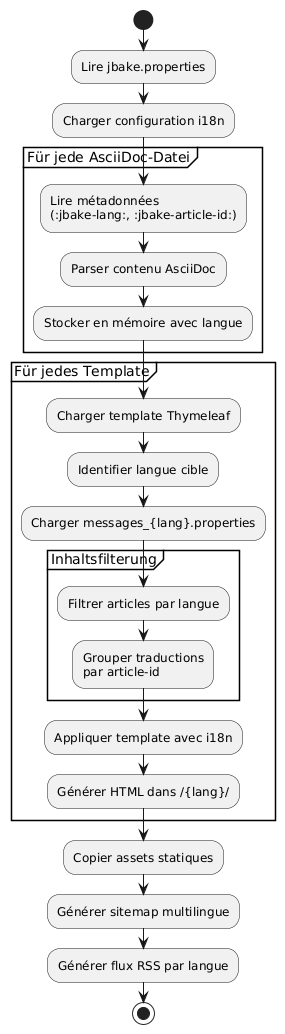

The diagram above was rendered by PlantUML. Its source (embedded in the PNG):
@startuml
start

:Lire jbake.properties;
:Charger configuration i18n;

partition "Für jede AsciiDoc-Datei" {
  :Lire métadonnées\n(:jbake-lang:, :jbake-article-id:);
  :Parser contenu AsciiDoc;
  :Stocker en mémoire avec langue;
}

partition "Für jedes Template" {
  :Charger template Thymeleaf;
  :Identifier langue cible;
  :Charger messages_{lang}.properties;

  partition "Inhaltsfilterung" {
    :Filtrer articles par langue;
    :Grouper traductions\npar article-id;
  }

  :Appliquer template avec i18n;
  :Générer HTML dans /{lang}/;
}

:Copier assets statiques;
:Générer sitemap multilingue;
:Générer flux RSS par langue;

stop
@enduml